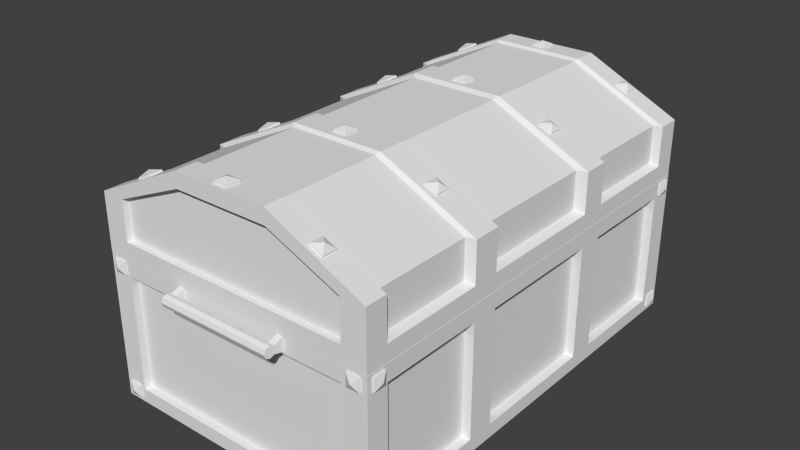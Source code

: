 # Source: treasure_chest_closed.blend  (saved by Blender 2.75.0; exported with 4.5.12 LTS)
import bpy
from mathutils import Matrix  # noqa: F401  (used for matrix-valued properties, if any)

bpy.ops.wm.read_factory_settings(use_empty=True)
scene = bpy.context.scene
scene.name = 'Scene'

# ---- collections
col_collection_1 = bpy.data.collections.new('Collection 1'); scene.collection.children.link(col_collection_1)

# ---- world
world_world = bpy.data.worlds.new('World'); scene.world = world_world
world_world.color = (0.05088, 0.05088, 0.05088)
world_world.use_sun_shadow = False
world_world.sun_shadow_jitter_overblur = 0.0
world_world.cycles.sampling_method = 'MANUAL'
world_world.cycles.sample_map_resolution = 256

# ---- meshes
me_cylinder_002 = bpy.data.meshes.new('Cylinder.002')
me_cylinder_002.from_pydata([(0.3853, -0.005279, -5.96e-08), (-0.4301, -0.005279, 0.0), (0.3853, -0.005279, -0.02814), (-0.4301, -0.005279, -0.02814), (0.3853, 0.02675, -0.0398), (-0.4301, 0.02675, -0.03979), (0.3853, 0.05488, -0.02814), (-0.4301, 0.05488, -0.02814), (0.3853, 0.06654, -5.96e-08), (-0.4301, 0.06654, 0.0), (0.3853, 0.05488, 0.02814), (-0.4301, 0.05488, 0.02814), (0.3853, 0.02675, 0.03979), (-0.4301, 0.02675, 0.03979), (0.3853, -0.005279, 0.02814), (-0.4301, -0.005279, 0.02814), (-0.3858, -0.01599, 0.0), (-0.3858, -0.005279, -0.02814), (-0.3858, 0.02675, -0.03979), (-0.3858, 0.05488, -0.02814), (-0.3858, 0.06654, 0.0), (-0.3858, 0.05488, 0.02814), (-0.3858, 0.02675, 0.03979), (-0.3858, -0.005279, 0.02814), (0.3386, -0.005279, -0.02814), (0.3386, 0.02675, -0.0398), (0.3386, 0.05488, -0.02814), (0.3386, 0.06654, -5.96e-08), (0.3386, 0.05488, 0.02814), (0.3386, 0.02675, 0.03979), (0.3386, -0.005279, 0.02814), (0.3386, -0.01599, -5.96e-08), (0.3853, -0.06954, -5.96e-08), (0.3853, -0.06954, -0.04643), (-0.4301, -0.06954, -0.04643), (-0.4301, -0.06954, 0.0), (0.3386, -0.06954, -0.04643), (0.3386, -0.06954, 0.04643), (0.3853, -0.06954, 0.04643), (-0.4301, -0.06954, 0.04643), (-0.3858, -0.06954, -0.04643), (-0.3858, -0.06954, 0.04643), (-0.3858, -0.06954, 0.0), (0.3386, -0.06954, -5.96e-08)], [], [(17, 3, 5, 18), (18, 5, 7, 19), (19, 7, 9, 20), (20, 9, 11, 21), (21, 11, 13, 22), (3, 1, 15, 13, 11, 9, 7, 5), (22, 13, 15, 23), (0, 2, 4, 6, 8, 10, 12, 14), (29, 22, 23, 30), (30, 23, 16, 31), (28, 21, 22, 29), (27, 20, 21, 28), (26, 19, 20, 27), (25, 18, 19, 26), (24, 17, 18, 25), (31, 16, 17, 24), (1, 3, 34, 35), (2, 24, 25, 4), (4, 25, 26, 6), (6, 26, 27, 8), (8, 27, 28, 10), (10, 28, 29, 12), (12, 29, 30, 14), (30, 31, 43, 37), (35, 34, 40, 42, 41, 39), (43, 36, 33, 32, 38, 37), (16, 23, 41, 42), (15, 1, 35, 39), (31, 24, 36, 43), (24, 2, 33, 36), (23, 15, 39, 41), (14, 30, 37, 38), (2, 0, 32, 33), (3, 17, 40, 34), (17, 16, 42, 40), (0, 14, 38, 32)])
me_cylinder_002.use_remesh_preserve_volume = False
me_cylinder_002.use_remesh_preserve_attributes = False
me_cylinder_002.use_mirror_vertex_groups = False
me_cylinder_002.update()
me_cylinder_001 = bpy.data.meshes.new('Cylinder.001')
me_cylinder_001.from_pydata([(0.3853, -0.005279, -5.96e-08), (-0.4301, -0.005279, 0.0), (0.3853, -0.005279, -0.02814), (-0.4301, -0.005279, -0.02814), (0.3853, 0.02675, -0.0398), (-0.4301, 0.02675, -0.03979), (0.3853, 0.05488, -0.02814), (-0.4301, 0.05488, -0.02814), (0.3853, 0.06654, -5.96e-08), (-0.4301, 0.06654, 0.0), (0.3853, 0.05488, 0.02814), (-0.4301, 0.05488, 0.02814), (0.3853, 0.02675, 0.03979), (-0.4301, 0.02675, 0.03979), (0.3853, -0.005279, 0.02814), (-0.4301, -0.005279, 0.02814), (-0.3858, -0.01599, 0.0), (-0.3858, -0.005279, -0.02814), (-0.3858, 0.02675, -0.03979), (-0.3858, 0.05488, -0.02814), (-0.3858, 0.06654, 0.0), (-0.3858, 0.05488, 0.02814), (-0.3858, 0.02675, 0.03979), (-0.3858, -0.005279, 0.02814), (0.3386, -0.005279, -0.02814), (0.3386, 0.02675, -0.0398), (0.3386, 0.05488, -0.02814), (0.3386, 0.06654, -5.96e-08), (0.3386, 0.05488, 0.02814), (0.3386, 0.02675, 0.03979), (0.3386, -0.005279, 0.02814), (0.3386, -0.01599, -5.96e-08), (0.3853, -0.06954, -5.96e-08), (0.3853, -0.06954, -0.04643), (-0.4301, -0.06954, -0.04643), (-0.4301, -0.06954, 0.0), (0.3386, -0.06954, -0.04643), (0.3386, -0.06954, 0.04643), (0.3853, -0.06954, 0.04643), (-0.4301, -0.06954, 0.04643), (-0.3858, -0.06954, -0.04643), (-0.3858, -0.06954, 0.04643), (-0.3858, -0.06954, 0.0), (0.3386, -0.06954, -5.96e-08)], [], [(17, 3, 5, 18), (18, 5, 7, 19), (19, 7, 9, 20), (20, 9, 11, 21), (21, 11, 13, 22), (3, 1, 15, 13, 11, 9, 7, 5), (22, 13, 15, 23), (0, 2, 4, 6, 8, 10, 12, 14), (29, 22, 23, 30), (30, 23, 16, 31), (28, 21, 22, 29), (27, 20, 21, 28), (26, 19, 20, 27), (25, 18, 19, 26), (24, 17, 18, 25), (31, 16, 17, 24), (1, 3, 34, 35), (2, 24, 25, 4), (4, 25, 26, 6), (6, 26, 27, 8), (8, 27, 28, 10), (10, 28, 29, 12), (12, 29, 30, 14), (30, 31, 43, 37), (35, 34, 40, 42, 41, 39), (43, 36, 33, 32, 38, 37), (16, 23, 41, 42), (15, 1, 35, 39), (31, 24, 36, 43), (24, 2, 33, 36), (23, 15, 39, 41), (14, 30, 37, 38), (2, 0, 32, 33), (3, 17, 40, 34), (17, 16, 42, 40), (0, 14, 38, 32)])
me_cylinder_001.use_remesh_preserve_volume = False
me_cylinder_001.use_remesh_preserve_attributes = False
me_cylinder_001.use_mirror_vertex_groups = False
me_cylinder_001.update()
me_cube_035 = bpy.data.meshes.new('Cube.035')
me_cube_035.from_pydata([(-0.2466, -0.2745, 0.2417), (-0.2466, 0.01336, 0.2417), (-0.2466, 0.01336, 0.2155), (-0.2466, -0.2745, 0.2155), (-0.125, -0.3465, 0.2417), (-0.125, -0.3465, 0.2155), (-0.125, -0.1956, 0.2417), (-0.2023, -0.1758, 0.2417), (-0.2023, -0.08528, 0.2417), (-0.125, -0.05264, 0.2417), (-0.125, 0.08534, 0.2417), (-0.125, 0.08534, 0.2155), (-0.125, -0.05264, 0.2155), (-0.2023, -0.08528, 0.2155), (-0.2023, -0.1758, 0.2155), (-0.125, -0.1956, 0.2155)], [], [(0, 1, 2, 3), (4, 0, 3, 5), (4, 6, 7, 8, 9, 10, 1, 0), (1, 10, 11, 2), (3, 2, 11, 12, 13, 14, 15, 5), (6, 4, 5, 15), (10, 9, 12, 11), (8, 7, 14, 13), (13, 12, 9, 8), (7, 6, 15, 14)])
me_cube_035.use_remesh_preserve_volume = False
me_cube_035.use_remesh_preserve_attributes = False
me_cube_035.use_mirror_vertex_groups = False
me_cube_035.update()
me_cube_033 = bpy.data.meshes.new('Cube.033')
me_cube_033.from_pydata([(-0.02888, -0.05082, -0.009485), (-0.02888, -0.05082, 0.002966), (-0.02888, 0.04127, -0.009485), (-0.02888, 0.04127, 0.002966), (0.06321, -0.05082, -0.009485), (0.06321, -0.05082, 0.002966), (0.06321, 0.04127, -0.009485), (0.06321, 0.04127, 0.002966), (0.01716, -0.004775, 0.02608)], [], [(1, 3, 2, 0), (3, 7, 6, 2), (7, 5, 4, 6), (5, 1, 0, 4), (0, 2, 6, 4), (3, 1, 8), (1, 5, 8), (7, 3, 8), (5, 7, 8)])
me_cube_033.use_remesh_preserve_volume = False
me_cube_033.use_remesh_preserve_attributes = False
me_cube_033.use_mirror_vertex_groups = False
me_cube_033.update()
me_cube_032 = bpy.data.meshes.new('Cube.032')
me_cube_032.from_pydata([(-0.02888, -0.05082, -0.009485), (-0.02888, -0.05082, 0.002966), (-0.02888, 0.04127, -0.009485), (-0.02888, 0.04127, 0.002966), (0.06321, -0.05082, -0.009485), (0.06321, -0.05082, 0.002966), (0.06321, 0.04127, -0.009485), (0.06321, 0.04127, 0.002966), (0.01716, -0.004775, 0.02608)], [], [(1, 3, 2, 0), (3, 7, 6, 2), (7, 5, 4, 6), (5, 1, 0, 4), (0, 2, 6, 4), (3, 1, 8), (1, 5, 8), (7, 3, 8), (5, 7, 8)])
me_cube_032.use_remesh_preserve_volume = False
me_cube_032.use_remesh_preserve_attributes = False
me_cube_032.use_mirror_vertex_groups = False
me_cube_032.update()
me_cube_031 = bpy.data.meshes.new('Cube.031')
me_cube_031.from_pydata([(-0.02888, -0.05082, -0.009485), (-0.02888, -0.05082, 0.002966), (-0.02888, 0.04127, -0.009485), (-0.02888, 0.04127, 0.002966), (0.06321, -0.05082, -0.009485), (0.06321, -0.05082, 0.002966), (0.06321, 0.04127, -0.009485), (0.06321, 0.04127, 0.002966), (0.01716, -0.004775, 0.02608)], [], [(1, 3, 2, 0), (3, 7, 6, 2), (7, 5, 4, 6), (5, 1, 0, 4), (0, 2, 6, 4), (3, 1, 8), (1, 5, 8), (7, 3, 8), (5, 7, 8)])
me_cube_031.use_remesh_preserve_volume = False
me_cube_031.use_remesh_preserve_attributes = False
me_cube_031.use_mirror_vertex_groups = False
me_cube_031.update()
me_cube_030 = bpy.data.meshes.new('Cube.030')
me_cube_030.from_pydata([(-0.02888, -0.05082, -0.009485), (-0.02888, -0.05082, 0.002966), (-0.02888, 0.04127, -0.009485), (-0.02888, 0.04127, 0.002966), (0.06321, -0.05082, -0.009485), (0.06321, -0.05082, 0.002966), (0.06321, 0.04127, -0.009485), (0.06321, 0.04127, 0.002966), (0.01716, -0.004775, 0.02608)], [], [(1, 3, 2, 0), (3, 7, 6, 2), (7, 5, 4, 6), (5, 1, 0, 4), (0, 2, 6, 4), (3, 1, 8), (1, 5, 8), (7, 3, 8), (5, 7, 8)])
me_cube_030.use_remesh_preserve_volume = False
me_cube_030.use_remesh_preserve_attributes = False
me_cube_030.use_mirror_vertex_groups = False
me_cube_030.update()
me_cube_029 = bpy.data.meshes.new('Cube.029')
me_cube_029.from_pydata([(-0.02888, -0.05082, -0.009485), (-0.02888, -0.05082, 0.002966), (-0.02888, 0.04127, -0.009485), (-0.02888, 0.04127, 0.002966), (0.06321, -0.05082, -0.009485), (0.06321, -0.05082, 0.002966), (0.06321, 0.04127, -0.009485), (0.06321, 0.04127, 0.002966), (0.01716, -0.004775, 0.02608)], [], [(1, 3, 2, 0), (3, 7, 6, 2), (7, 5, 4, 6), (5, 1, 0, 4), (0, 2, 6, 4), (3, 1, 8), (1, 5, 8), (7, 3, 8), (5, 7, 8)])
me_cube_029.use_remesh_preserve_volume = False
me_cube_029.use_remesh_preserve_attributes = False
me_cube_029.use_mirror_vertex_groups = False
me_cube_029.update()
me_cube_028 = bpy.data.meshes.new('Cube.028')
me_cube_028.from_pydata([(-0.02888, -0.05082, -0.009485), (-0.02888, -0.05082, 0.002966), (-0.02888, 0.04127, -0.009485), (-0.02888, 0.04127, 0.002966), (0.06321, -0.05082, -0.009485), (0.06321, -0.05082, 0.002966), (0.06321, 0.04127, -0.009485), (0.06321, 0.04127, 0.002966), (0.01716, -0.004775, 0.02608)], [], [(1, 3, 2, 0), (3, 7, 6, 2), (7, 5, 4, 6), (5, 1, 0, 4), (0, 2, 6, 4), (3, 1, 8), (1, 5, 8), (7, 3, 8), (5, 7, 8)])
me_cube_028.use_remesh_preserve_volume = False
me_cube_028.use_remesh_preserve_attributes = False
me_cube_028.use_mirror_vertex_groups = False
me_cube_028.update()
me_cube_027 = bpy.data.meshes.new('Cube.027')
me_cube_027.from_pydata([(-0.02888, -0.05082, -0.009485), (-0.02888, -0.05082, 0.002966), (-0.02888, 0.04127, -0.009485), (-0.02888, 0.04127, 0.002966), (0.06321, -0.05082, -0.009485), (0.06321, -0.05082, 0.002966), (0.06321, 0.04127, -0.009485), (0.06321, 0.04127, 0.002966), (0.01716, -0.004775, 0.02608)], [], [(1, 3, 2, 0), (3, 7, 6, 2), (7, 5, 4, 6), (5, 1, 0, 4), (0, 2, 6, 4), (3, 1, 8), (1, 5, 8), (7, 3, 8), (5, 7, 8)])
me_cube_027.use_remesh_preserve_volume = False
me_cube_027.use_remesh_preserve_attributes = False
me_cube_027.use_mirror_vertex_groups = False
me_cube_027.update()
me_cube_026 = bpy.data.meshes.new('Cube.026')
me_cube_026.from_pydata([(-0.02888, -0.05082, -0.009485), (-0.02888, -0.05082, 0.002966), (-0.02888, 0.04127, -0.009485), (-0.02888, 0.04127, 0.002966), (0.06321, -0.05082, -0.009485), (0.06321, -0.05082, 0.002966), (0.06321, 0.04127, -0.009485), (0.06321, 0.04127, 0.002966), (0.01716, -0.004775, 0.02608)], [], [(1, 3, 2, 0), (3, 7, 6, 2), (7, 5, 4, 6), (5, 1, 0, 4), (0, 2, 6, 4), (3, 1, 8), (1, 5, 8), (7, 3, 8), (5, 7, 8)])
me_cube_026.use_remesh_preserve_volume = False
me_cube_026.use_remesh_preserve_attributes = False
me_cube_026.use_mirror_vertex_groups = False
me_cube_026.update()
me_cube_023 = bpy.data.meshes.new('Cube.023')
me_cube_023.from_pydata([(-0.04931, -0.04931, -0.01016), (-0.04931, -0.04931, 0.003176), (-0.04931, 0.04931, -0.01016), (-0.04931, 0.04931, 0.003176), (0.04931, -0.04931, -0.01016), (0.04931, -0.04931, 0.003176), (0.04931, 0.04931, -0.01016), (0.04931, 0.04931, 0.003176), (0.0, 3.725e-09, 0.02793)], [], [(1, 3, 2, 0), (3, 7, 6, 2), (7, 5, 4, 6), (5, 1, 0, 4), (0, 2, 6, 4), (3, 1, 8), (1, 5, 8), (7, 3, 8), (5, 7, 8)])
me_cube_023.use_remesh_preserve_volume = False
me_cube_023.use_remesh_preserve_attributes = False
me_cube_023.use_mirror_vertex_groups = False
me_cube_023.update()
me_cube_017 = bpy.data.meshes.new('Cube.017')
me_cube_017.from_pydata([(-0.04931, -0.04931, -0.01016), (-0.04931, -0.04931, 0.003176), (-0.04931, 0.04931, -0.01016), (-0.04931, 0.04931, 0.003176), (0.04931, -0.04931, -0.01016), (0.04931, -0.04931, 0.003176), (0.04931, 0.04931, -0.01016), (0.04931, 0.04931, 0.003176), (0.0, 3.725e-09, 0.02793)], [], [(1, 3, 2, 0), (3, 7, 6, 2), (7, 5, 4, 6), (5, 1, 0, 4), (0, 2, 6, 4), (3, 1, 8), (1, 5, 8), (7, 3, 8), (5, 7, 8)])
me_cube_017.use_remesh_preserve_volume = False
me_cube_017.use_remesh_preserve_attributes = False
me_cube_017.use_mirror_vertex_groups = False
me_cube_017.update()
me_cube_012 = bpy.data.meshes.new('Cube.012')
me_cube_012.from_pydata([(-0.04931, -0.04931, -0.01016), (-0.04931, -0.04931, 0.003176), (-0.04931, 0.04931, -0.01016), (-0.04931, 0.04931, 0.003176), (0.04931, -0.04931, -0.01016), (0.04931, -0.04931, 0.003176), (0.04931, 0.04931, -0.01016), (0.04931, 0.04931, 0.003176), (0.0, 3.725e-09, 0.02793)], [], [(1, 3, 2, 0), (3, 7, 6, 2), (7, 5, 4, 6), (5, 1, 0, 4), (0, 2, 6, 4), (3, 1, 8), (1, 5, 8), (7, 3, 8), (5, 7, 8)])
me_cube_012.use_remesh_preserve_volume = False
me_cube_012.use_remesh_preserve_attributes = False
me_cube_012.use_mirror_vertex_groups = False
me_cube_012.update()
me_cube_010 = bpy.data.meshes.new('Cube.010')
me_cube_010.from_pydata([(-0.04931, -0.04931, -0.01016), (-0.04931, -0.04931, 0.003176), (-0.04931, 0.04931, -0.01016), (-0.04931, 0.04931, 0.003176), (0.04931, -0.04931, -0.01016), (0.04931, -0.04931, 0.003176), (0.04931, 0.04931, -0.01016), (0.04931, 0.04931, 0.003176), (0.0, 3.725e-09, 0.02793)], [], [(1, 3, 2, 0), (3, 7, 6, 2), (7, 5, 4, 6), (5, 1, 0, 4), (0, 2, 6, 4), (3, 1, 8), (1, 5, 8), (7, 3, 8), (5, 7, 8)])
me_cube_010.use_remesh_preserve_volume = False
me_cube_010.use_remesh_preserve_attributes = False
me_cube_010.use_mirror_vertex_groups = False
me_cube_010.update()
me_cube_009 = bpy.data.meshes.new('Cube.009')
me_cube_009.from_pydata([(-0.04931, -0.04931, -0.01016), (-0.04931, -0.04931, 0.003176), (-0.04931, 0.04931, -0.01016), (-0.04931, 0.04931, 0.003176), (0.04931, -0.04931, -0.01016), (0.04931, -0.04931, 0.003176), (0.04931, 0.04931, -0.01016), (0.04931, 0.04931, 0.003176), (0.0, 3.725e-09, 0.02793)], [], [(1, 3, 2, 0), (3, 7, 6, 2), (7, 5, 4, 6), (5, 1, 0, 4), (0, 2, 6, 4), (3, 1, 8), (1, 5, 8), (7, 3, 8), (5, 7, 8)])
me_cube_009.use_remesh_preserve_volume = False
me_cube_009.use_remesh_preserve_attributes = False
me_cube_009.use_mirror_vertex_groups = False
me_cube_009.update()
me_cube_008 = bpy.data.meshes.new('Cube.008')
me_cube_008.from_pydata([(-0.04931, -0.04931, -0.01016), (-0.04931, -0.04931, 0.003176), (-0.04931, 0.04931, -0.01016), (-0.04931, 0.04931, 0.003176), (0.04931, -0.04931, -0.01016), (0.04931, -0.04931, 0.003176), (0.04931, 0.04931, -0.01016), (0.04931, 0.04931, 0.003176), (0.0, 3.725e-09, 0.02793)], [], [(1, 3, 2, 0), (3, 7, 6, 2), (7, 5, 4, 6), (5, 1, 0, 4), (0, 2, 6, 4), (3, 1, 8), (1, 5, 8), (7, 3, 8), (5, 7, 8)])
me_cube_008.use_remesh_preserve_volume = False
me_cube_008.use_remesh_preserve_attributes = False
me_cube_008.use_mirror_vertex_groups = False
me_cube_008.update()
me_cube_007 = bpy.data.meshes.new('Cube.007')
me_cube_007.from_pydata([(-0.04931, -0.04931, -0.01016), (-0.04931, -0.04931, 0.003176), (-0.04931, 0.04931, -0.01016), (-0.04931, 0.04931, 0.003176), (0.04931, -0.04931, -0.01016), (0.04931, -0.04931, 0.003176), (0.04931, 0.04931, -0.01016), (0.04931, 0.04931, 0.003176), (0.0, 3.725e-09, 0.02793)], [], [(1, 3, 2, 0), (3, 7, 6, 2), (7, 5, 4, 6), (5, 1, 0, 4), (0, 2, 6, 4), (3, 1, 8), (1, 5, 8), (7, 3, 8), (5, 7, 8)])
me_cube_007.use_remesh_preserve_volume = False
me_cube_007.use_remesh_preserve_attributes = False
me_cube_007.use_mirror_vertex_groups = False
me_cube_007.update()
me_cube_003 = bpy.data.meshes.new('Cube.003')
me_cube_003.from_pydata([(-0.04931, -0.04931, -0.01016), (-0.04931, -0.04931, 0.003176), (-0.04931, 0.04931, -0.01016), (-0.04931, 0.04931, 0.003176), (0.04931, -0.04931, -0.01016), (0.04931, -0.04931, 0.003176), (0.04931, 0.04931, -0.01016), (0.04931, 0.04931, 0.003176), (0.0, 3.725e-09, 0.02793)], [], [(1, 3, 2, 0), (3, 7, 6, 2), (7, 5, 4, 6), (5, 1, 0, 4), (0, 2, 6, 4), (3, 1, 8), (1, 5, 8), (7, 3, 8), (5, 7, 8)])
me_cube_003.use_remesh_preserve_volume = False
me_cube_003.use_remesh_preserve_attributes = False
me_cube_003.use_mirror_vertex_groups = False
me_cube_003.update()
me_cube_024 = bpy.data.meshes.new('Cube.024')
me_cube_024.from_pydata([(-0.9988, -1.541, -0.3269), (-0.9988, -1.541, 0.06696), (-0.9988, 1.55, -0.3269), (-0.9988, 1.55, 0.06696), (1.001, -1.541, -0.3269), (1.001, -1.541, 0.06696), (1.001, 1.55, -0.3269), (1.001, 1.55, 0.06696), (-0.3321, 1.55, 0.3867), (0.3346, 1.55, 0.3867), (0.3346, 1.55, -0.3269), (-0.3321, 1.55, -0.3269), (0.3346, -1.541, 0.3867), (-0.3321, -1.541, 0.3867), (-0.3321, -1.541, -0.3269), (0.3346, -1.541, -0.3269), (-0.9988, -1.387, 0.06696), (-0.9988, 1.386, 0.06696), (-0.9988, 1.386, -0.3269), (-0.9988, -1.387, -0.3269), (1.001, 1.386, 0.06696), (1.001, -1.387, 0.06696), (1.001, -1.387, -0.3269), (1.001, 1.386, -0.3269), (0.3346, 1.386, 0.3867), (0.3346, -1.387, 0.3867), (-0.3321, 1.386, 0.3867), (-0.3321, -1.387, 0.3867), (-0.3321, 1.386, -0.3269), (-0.3321, -1.387, -0.3269), (0.3346, 1.386, -0.3269), (0.3346, -1.387, -0.3269), (-0.8375, 1.55, -0.3269), (-0.8375, -1.541, 0.1443), (-0.8375, 1.55, 0.1443), (-0.8375, -1.541, -0.3269), (-0.8375, -1.387, -0.3269), (-0.8375, 1.386, -0.3269), (-0.8375, -1.387, 0.1443), (-0.8375, 1.386, 0.1443), (0.8319, 1.55, 0.1482), (0.8319, -1.541, -0.3269), (0.8319, 1.55, -0.3269), (0.8319, -1.541, 0.1482), (0.8319, -1.387, 0.1482), (0.8319, 1.386, 0.1482), (0.8319, -1.387, -0.3269), (0.8319, 1.386, -0.3269), (-0.3321, 1.386, 0.2632), (-0.3321, -1.387, 0.2632), (0.3346, 1.386, 0.2632), (0.3346, -1.387, 0.2632), (-0.8375, -1.387, 0.03624), (-0.8375, 1.386, 0.03624), (0.8319, -1.387, 0.03624), (0.8319, 1.386, 0.03624), (-0.9988, -0.4625, 0.06696), (-0.9988, 0.4617, 0.06696), (-0.9988, 0.4617, -0.3269), (-0.9988, -0.4625, -0.3269), (1.001, 0.4617, 0.06696), (1.001, -0.4625, 0.06696), (1.001, -0.4625, -0.3269), (1.001, 0.4617, -0.3269), (0.3346, 0.4617, 0.3867), (0.3346, -0.4625, 0.3867), (-0.3321, 0.4617, 0.3867), (-0.3321, -0.4625, 0.3867), (-0.8375, 0.4617, 0.1443), (-0.8375, -0.4625, 0.1443), (-0.8375, 0.4617, -0.3269), (-0.8375, -0.4625, -0.3269), (0.8319, 0.4617, -0.3269), (0.8319, -0.4625, -0.3269), (0.8319, 0.4617, 0.1482), (0.8319, -0.4625, 0.1482), (-0.3321, 0.4617, 0.2632), (-0.3321, -0.4625, 0.2632), (0.3346, 0.4617, 0.2632), (0.3346, -0.4625, 0.2632), (-0.8375, 0.4617, 0.03624), (-0.8375, -0.4625, 0.03624), (0.8319, 0.4617, 0.03624), (0.8319, -0.4625, 0.03624), (-0.9988, 0.6482, 0.06696), (1.001, 0.6482, -0.3269), (-0.9988, 0.6482, -0.3269), (1.001, 0.6482, 0.06696), (0.3346, 0.6482, 0.3867), (-0.3321, 0.6482, 0.3867), (-0.8375, 0.6482, 0.1443), (-0.8375, 0.6482, -0.3269), (0.8319, 0.6482, -0.3269), (0.8319, 0.6482, 0.1482), (-0.3321, 0.6482, 0.2632), (0.3346, 0.6482, 0.2632), (-0.8375, 0.6482, 0.03624), (0.8319, 0.6482, 0.03624), (-0.9988, -0.6553, -0.3269), (1.001, -0.6553, 0.06696), (0.3346, -0.6553, 0.3867), (-0.3321, -0.6553, 0.3867), (-0.8375, -0.6553, 0.1443), (-0.8375, -0.6553, -0.3269), (0.8319, -0.6553, -0.3269), (0.8319, -0.6553, 0.1482), (-0.3321, -0.6553, 0.2632), (0.3346, -0.6553, 0.2632), (-0.8375, -0.6553, 0.03624), (0.8319, -0.6553, 0.03624), (-0.9988, -0.6553, 0.06696), (1.001, -0.6553, -0.3269), (-0.9988, -1.541, -0.214), (-0.9988, 1.55, -0.2161), (1.001, 1.55, -0.2161), (1.001, -1.541, -0.214), (0.3346, -1.541, -0.214), (-0.3321, -1.541, -0.214), (-0.3321, 1.55, -0.2161), (0.3346, 1.55, -0.2161), (1.001, 1.386, -0.2162), (1.001, -1.387, -0.2162), (-0.9988, -1.387, -0.2162), (-0.9988, 1.386, -0.2162), (-0.8375, 1.55, -0.2161), (-0.8375, -1.541, -0.214), (0.8319, -1.541, -0.214), (0.8319, 1.55, -0.2161), (-0.9988, -0.4625, -0.2162), (-0.9988, 0.4617, -0.2162), (1.001, 0.4617, -0.2162), (1.001, -0.4625, -0.2162), (1.001, 0.6482, -0.2162), (-0.9988, 0.6482, -0.2162), (-0.9988, -0.6553, -0.2162), (1.001, -0.6553, -0.2162), (0.939, -0.678, 0.06876), (0.939, -1.364, 0.06876), (0.3138, -0.678, 0.3686), (0.3138, -1.364, 0.3686), (-0.3114, -0.678, 0.3686), (-0.3114, -1.364, 0.3686), (0.7802, -1.364, 0.1449), (-0.7854, -1.364, 0.1413), (-0.9367, -1.364, 0.06876), (-0.7854, -0.678, 0.1413), (0.7802, -0.678, 0.1449), (-0.9367, -0.678, 0.06876), (0.939, -1.364, -0.1968), (-0.9367, -1.364, -0.1968), (-0.9367, -0.678, -0.1968), (0.939, -0.678, -0.1968), (-0.9321, -0.4317, 0.06889), (-0.9321, 0.4308, 0.06889), (0.9344, 0.4308, 0.06889), (0.9344, -0.4317, 0.06889), (0.3123, 0.4308, 0.3672), (0.3123, -0.4317, 0.3672), (-0.3099, 0.4308, 0.3672), (-0.3099, -0.4317, 0.3672), (-0.7816, 0.4308, 0.1411), (-0.7816, -0.4317, 0.1411), (0.7764, 0.4308, 0.1447), (0.7764, -0.4317, 0.1447), (-0.9321, -0.4317, -0.1954), (-0.9321, 0.4308, -0.1954), (0.9344, 0.4308, -0.1954), (0.9344, -0.4317, -0.1954), (-0.9409, 0.6695, 0.06864), (-0.9409, 1.364, 0.06864), (0.3152, 1.364, 0.3698), (-0.3128, 1.364, 0.3698), (0.7837, 1.364, 0.1452), (-0.789, 1.364, 0.1415), (0.9433, 1.364, 0.06864), (0.9433, 0.6695, 0.06864), (0.3152, 0.6695, 0.3698), (-0.3128, 0.6695, 0.3698), (-0.789, 0.6695, 0.1415), (0.7837, 0.6695, 0.1452), (0.9433, 1.364, -0.1981), (-0.9409, 1.364, -0.1981), (0.9433, 0.6695, -0.1981), (-0.9409, 0.6695, -0.1981), (-0.9988, -1.541, -0.01981), (-0.9988, 1.55, -0.02046), (1.001, 1.55, -0.02046), (1.001, -1.541, -0.01981), (0.3346, -1.541, 0.2793), (-0.3321, -1.541, 0.2793), (-0.3321, 1.55, 0.2718), (0.3346, 1.55, 0.2718), (1.001, 1.386, -0.02048), (1.001, -1.387, -0.02048), (-0.9988, -1.387, -0.02048), (-0.9988, 1.386, -0.02048), (-0.8375, 1.55, 0.05073), (-0.8375, -1.541, 0.06156), (0.8319, -1.541, 0.06425), (0.8319, 1.55, 0.05342), (-0.9988, -0.4625, -0.02048), (-0.9988, 0.4617, -0.02048), (1.001, 0.4617, -0.02048), (1.001, -0.4625, -0.02048), (1.001, 0.6482, -0.02048), (-0.9988, 0.6482, -0.02048), (-0.9988, -0.6553, -0.02048), (1.001, -0.6553, -0.02048), (0.939, -1.364, -0.01325), (-0.9367, -1.364, -0.01325), (-0.9367, -0.678, -0.01325), (0.939, -0.678, -0.01325), (-0.9321, -0.4317, -0.01271), (-0.9321, 0.4308, -0.01271), (0.9344, 0.4308, -0.01271), (0.9344, -0.4317, -0.01271), (0.9433, 1.364, -0.01374), (-0.9409, 1.364, -0.01374), (0.9433, 0.6695, -0.01374), (-0.9409, 0.6695, -0.01374), (0.3346, -1.498, 0.2793), (0.3346, -1.498, -0.214), (-0.3321, -1.498, 0.2793), (-0.3321, -1.498, -0.214), (-0.8375, -1.498, 0.06156), (-0.8375, -1.498, -0.214), (0.8319, -1.498, 0.06425), (0.8319, -1.498, -0.214), (-0.3321, 1.502, 0.2718), (-0.3321, 1.502, -0.2161), (0.3346, 1.502, 0.2718), (0.3346, 1.502, -0.2161), (-0.8375, 1.502, 0.05073), (-0.8375, 1.502, -0.2161), (0.8319, 1.502, 0.05342), (0.8319, 1.502, -0.2161)], [], [(123, 113, 2, 18), (127, 114, 6, 42), (121, 115, 4, 22), (125, 112, 0, 35), (47, 42, 6, 23), (39, 34, 3, 17), (45, 40, 9, 24), (24, 9, 8, 26), (37, 32, 11, 28), (28, 11, 10, 30), (126, 116, 15, 41), (116, 117, 14, 15), (124, 118, 11, 32), (118, 119, 10, 11), (14, 29, 31, 15), (37, 28, 48, 53), (35, 36, 29, 14), (46, 31, 51, 54), (12, 25, 27, 13), (132, 120, 180, 182), (43, 44, 25, 12), (39, 17, 169, 173), (33, 38, 16, 1), (195, 123, 181, 217), (41, 46, 22, 4), (92, 47, 23, 85), (114, 120, 23, 6), (135, 121, 22, 111), (112, 122, 19, 0), (133, 123, 18, 86), (90, 89, 177, 178), (13, 27, 38, 33), (86, 18, 37, 91), (0, 19, 36, 35), (113, 124, 32, 2), (18, 2, 32, 37), (26, 8, 34, 39), (117, 125, 35, 14), (104, 46, 54, 109), (15, 31, 46, 41), (26, 39, 173, 171), (5, 21, 44, 43), (115, 126, 41, 4), (20, 7, 40, 45), (30, 10, 42, 47), (119, 127, 42, 10), (94, 48, 50, 95), (96, 53, 48, 94), (95, 50, 55, 97), (28, 30, 50, 48), (30, 47, 55, 50), (91, 37, 53, 96), (29, 36, 52, 49), (31, 29, 49, 51), (103, 71, 81, 108), (71, 70, 80, 81), (107, 79, 83, 109), (79, 78, 82, 83), (108, 81, 77, 106), (81, 80, 76, 77), (106, 77, 79, 107), (77, 76, 78, 79), (99, 61, 75, 105), (56, 69, 161, 152), (92, 72, 82, 97), (72, 73, 83, 82), (98, 59, 71, 103), (59, 58, 70, 71), (101, 67, 69, 102), (69, 67, 159, 161), (134, 128, 59, 98), (128, 129, 58, 59), (132, 130, 63, 85), (130, 131, 62, 63), (104, 73, 62, 111), (73, 72, 63, 62), (102, 69, 56, 110), (203, 131, 167, 215), (105, 75, 65, 100), (202, 60, 154, 214), (100, 65, 67, 101), (64, 66, 158, 156), (120, 132, 85, 23), (47, 92, 97, 55), (70, 91, 96, 80), (78, 95, 97, 82), (80, 96, 94, 76), (76, 94, 95, 78), (60, 87, 93, 74), (58, 86, 91, 70), (66, 89, 90, 68), (129, 133, 86, 58), (72, 92, 85, 63), (68, 90, 84, 57), (74, 93, 88, 64), (64, 88, 89, 66), (101, 102, 145, 140), (102, 110, 147, 145), (16, 38, 143, 144), (46, 104, 111, 22), (122, 134, 98, 19), (134, 122, 149, 150), (19, 98, 103, 36), (194, 16, 144, 209), (49, 106, 107, 51), (52, 108, 106, 49), (51, 107, 109, 54), (36, 103, 108, 52), (73, 104, 109, 83), (131, 135, 111, 62), (203, 207, 135, 131), (105, 100, 138, 146), (201, 205, 133, 129), (20, 45, 172, 174), (201, 129, 165, 213), (204, 202, 130, 132), (67, 65, 157, 159), (206, 200, 128, 134), (119, 118, 229, 231), (187, 198, 126, 115), (188, 189, 222, 220), (185, 196, 124, 113), (45, 24, 170, 172), (184, 194, 122, 112), (38, 27, 141, 143), (186, 192, 120, 114), (190, 191, 230, 228), (199, 127, 235, 234), (197, 125, 225, 224), (189, 197, 224, 222), (197, 184, 112, 125), (193, 187, 115, 121), (199, 186, 114, 127), (195, 185, 113, 123), (139, 138, 140, 141), (142, 146, 138, 139), (143, 145, 147, 144), (141, 140, 145, 143), (137, 136, 146, 142), (209, 210, 150, 149), (211, 208, 148, 151), (27, 25, 139, 141), (206, 134, 150, 210), (207, 99, 136, 211), (99, 105, 146, 136), (121, 135, 151, 148), (25, 44, 142, 139), (100, 101, 140, 138), (44, 21, 137, 142), (193, 121, 148, 208), (155, 154, 162, 163), (159, 158, 160, 161), (161, 160, 153, 152), (163, 162, 156, 157), (157, 156, 158, 159), (214, 215, 167, 166), (212, 213, 165, 164), (131, 130, 166, 167), (66, 68, 160, 158), (75, 61, 155, 163), (68, 57, 153, 160), (60, 74, 162, 154), (65, 75, 163, 157), (129, 128, 164, 165), (74, 64, 156, 162), (200, 56, 152, 212), (176, 170, 171, 177), (179, 172, 170, 176), (178, 173, 169, 168), (177, 171, 173, 178), (175, 174, 172, 179), (216, 218, 182, 180), (219, 217, 181, 183), (204, 132, 182, 218), (205, 84, 168, 219), (123, 133, 183, 181), (84, 90, 178, 168), (24, 26, 171, 170), (88, 93, 179, 176), (192, 20, 174, 216), (89, 88, 176, 177), (93, 87, 175, 179), (120, 192, 216, 180), (133, 205, 219, 183), (87, 204, 218, 175), (168, 169, 217, 219), (174, 175, 218, 216), (128, 200, 212, 164), (152, 153, 213, 212), (154, 155, 215, 214), (21, 193, 208, 137), (135, 207, 211, 151), (110, 206, 210, 147), (136, 137, 208, 211), (144, 147, 210, 209), (17, 3, 185, 195), (40, 7, 186, 199), (21, 5, 187, 193), (33, 1, 184, 197), (43, 12, 188, 198), (12, 13, 189, 188), (34, 8, 190, 196), (8, 9, 191, 190), (7, 20, 192, 186), (1, 16, 194, 184), (3, 34, 196, 185), (13, 33, 197, 189), (5, 43, 198, 187), (9, 40, 199, 191), (110, 56, 200, 206), (87, 60, 202, 204), (57, 201, 213, 153), (57, 84, 205, 201), (61, 99, 207, 203), (122, 194, 209, 149), (130, 202, 214, 166), (61, 203, 215, 155), (17, 195, 217, 169), (222, 224, 225, 223), (220, 222, 223, 221), (226, 220, 221, 227), (117, 116, 221, 223), (126, 198, 226, 227), (125, 117, 223, 225), (198, 188, 220, 226), (116, 126, 227, 221), (230, 234, 235, 231), (228, 230, 231, 229), (232, 228, 229, 233), (196, 190, 228, 232), (124, 196, 232, 233), (127, 119, 231, 235), (191, 199, 234, 230), (118, 124, 233, 229)])
me_cube_024.use_remesh_preserve_volume = False
me_cube_024.use_remesh_preserve_attributes = False
me_cube_024.use_mirror_vertex_groups = False
me_cube_024.update()
me_cube_022 = bpy.data.meshes.new('Cube.022')
me_cube_022.from_pydata([(-0.02888, -0.05082, -0.009485), (-0.02888, -0.05082, 0.002966), (-0.02888, 0.04127, -0.009485), (-0.02888, 0.04127, 0.002966), (0.06321, -0.05082, -0.009485), (0.06321, -0.05082, 0.002966), (0.06321, 0.04127, -0.009485), (0.06321, 0.04127, 0.002966), (0.01716, -0.004775, 0.02608)], [], [(1, 3, 2, 0), (3, 7, 6, 2), (7, 5, 4, 6), (5, 1, 0, 4), (0, 2, 6, 4), (3, 1, 8), (1, 5, 8), (7, 3, 8), (5, 7, 8)])
me_cube_022.use_remesh_preserve_volume = False
me_cube_022.use_remesh_preserve_attributes = False
me_cube_022.use_mirror_vertex_groups = False
me_cube_022.update()
me_cube_021 = bpy.data.meshes.new('Cube.021')
me_cube_021.from_pydata([(-0.02888, -0.05082, -0.009485), (-0.02888, -0.05082, 0.002966), (-0.02888, 0.04127, -0.009485), (-0.02888, 0.04127, 0.002966), (0.06321, -0.05082, -0.009485), (0.06321, -0.05082, 0.002966), (0.06321, 0.04127, -0.009485), (0.06321, 0.04127, 0.002966), (0.01716, -0.004775, 0.02608)], [], [(1, 3, 2, 0), (3, 7, 6, 2), (7, 5, 4, 6), (5, 1, 0, 4), (0, 2, 6, 4), (3, 1, 8), (1, 5, 8), (7, 3, 8), (5, 7, 8)])
me_cube_021.use_remesh_preserve_volume = False
me_cube_021.use_remesh_preserve_attributes = False
me_cube_021.use_mirror_vertex_groups = False
me_cube_021.update()
me_cube_020 = bpy.data.meshes.new('Cube.020')
me_cube_020.from_pydata([(-0.02888, -0.05082, -0.009485), (-0.02888, -0.05082, 0.002966), (-0.02888, 0.04127, -0.009485), (-0.02888, 0.04127, 0.002966), (0.06321, -0.05082, -0.009485), (0.06321, -0.05082, 0.002966), (0.06321, 0.04127, -0.009485), (0.06321, 0.04127, 0.002966), (0.01716, -0.004775, 0.02608)], [], [(1, 3, 2, 0), (3, 7, 6, 2), (7, 5, 4, 6), (5, 1, 0, 4), (0, 2, 6, 4), (3, 1, 8), (1, 5, 8), (7, 3, 8), (5, 7, 8)])
me_cube_020.use_remesh_preserve_volume = False
me_cube_020.use_remesh_preserve_attributes = False
me_cube_020.use_mirror_vertex_groups = False
me_cube_020.update()
me_cube_019 = bpy.data.meshes.new('Cube.019')
me_cube_019.from_pydata([(-0.02888, -0.05082, -0.009485), (-0.02888, -0.05082, 0.002966), (-0.02888, 0.04127, -0.009485), (-0.02888, 0.04127, 0.002966), (0.06321, -0.05082, -0.009485), (0.06321, -0.05082, 0.002966), (0.06321, 0.04127, -0.009485), (0.06321, 0.04127, 0.002966), (0.01716, -0.004775, 0.02608)], [], [(1, 3, 2, 0), (3, 7, 6, 2), (7, 5, 4, 6), (5, 1, 0, 4), (0, 2, 6, 4), (3, 1, 8), (1, 5, 8), (7, 3, 8), (5, 7, 8)])
me_cube_019.use_remesh_preserve_volume = False
me_cube_019.use_remesh_preserve_attributes = False
me_cube_019.use_mirror_vertex_groups = False
me_cube_019.update()
me_cube_018 = bpy.data.meshes.new('Cube.018')
me_cube_018.from_pydata([(-0.02888, -0.05082, -0.009485), (-0.02888, -0.05082, 0.002966), (-0.02888, 0.04127, -0.009485), (-0.02888, 0.04127, 0.002966), (0.06321, -0.05082, -0.009485), (0.06321, -0.05082, 0.002966), (0.06321, 0.04127, -0.009485), (0.06321, 0.04127, 0.002966), (0.01716, -0.004775, 0.02608)], [], [(1, 3, 2, 0), (3, 7, 6, 2), (7, 5, 4, 6), (5, 1, 0, 4), (0, 2, 6, 4), (3, 1, 8), (1, 5, 8), (7, 3, 8), (5, 7, 8)])
me_cube_018.use_remesh_preserve_volume = False
me_cube_018.use_remesh_preserve_attributes = False
me_cube_018.use_mirror_vertex_groups = False
me_cube_018.update()
me_cube_016 = bpy.data.meshes.new('Cube.016')
me_cube_016.from_pydata([(-0.02888, -0.05082, -0.009485), (-0.02888, -0.05082, 0.002966), (-0.02888, 0.04127, -0.009485), (-0.02888, 0.04127, 0.002966), (0.06321, -0.05082, -0.009485), (0.06321, -0.05082, 0.002966), (0.06321, 0.04127, -0.009485), (0.06321, 0.04127, 0.002966), (0.01716, -0.004775, 0.02608)], [], [(1, 3, 2, 0), (3, 7, 6, 2), (7, 5, 4, 6), (5, 1, 0, 4), (0, 2, 6, 4), (3, 1, 8), (1, 5, 8), (7, 3, 8), (5, 7, 8)])
me_cube_016.use_remesh_preserve_volume = False
me_cube_016.use_remesh_preserve_attributes = False
me_cube_016.use_mirror_vertex_groups = False
me_cube_016.update()
me_cube_015 = bpy.data.meshes.new('Cube.015')
me_cube_015.from_pydata([(-0.02888, -0.05082, -0.009485), (-0.02888, -0.05082, 0.002966), (-0.02888, 0.04127, -0.009485), (-0.02888, 0.04127, 0.002966), (0.06321, -0.05082, -0.009485), (0.06321, -0.05082, 0.002966), (0.06321, 0.04127, -0.009485), (0.06321, 0.04127, 0.002966), (0.01716, -0.004775, 0.02608)], [], [(1, 3, 2, 0), (3, 7, 6, 2), (7, 5, 4, 6), (5, 1, 0, 4), (0, 2, 6, 4), (3, 1, 8), (1, 5, 8), (7, 3, 8), (5, 7, 8)])
me_cube_015.use_remesh_preserve_volume = False
me_cube_015.use_remesh_preserve_attributes = False
me_cube_015.use_mirror_vertex_groups = False
me_cube_015.update()
me_cube_014 = bpy.data.meshes.new('Cube.014')
me_cube_014.from_pydata([(-0.02888, -0.05082, -0.009485), (-0.02888, -0.05082, 0.002966), (-0.02888, 0.04127, -0.009485), (-0.02888, 0.04127, 0.002966), (0.06321, -0.05082, -0.009485), (0.06321, -0.05082, 0.002966), (0.06321, 0.04127, -0.009485), (0.06321, 0.04127, 0.002966), (0.01716, -0.004775, 0.02608)], [], [(1, 3, 2, 0), (3, 7, 6, 2), (7, 5, 4, 6), (5, 1, 0, 4), (0, 2, 6, 4), (3, 1, 8), (1, 5, 8), (7, 3, 8), (5, 7, 8)])
me_cube_014.use_remesh_preserve_volume = False
me_cube_014.use_remesh_preserve_attributes = False
me_cube_014.use_mirror_vertex_groups = False
me_cube_014.update()
me_torus = bpy.data.meshes.new('Torus')
me_torus.from_pydata([(0.919, 0.02182, 0.4256), (0.8963, 0.02182, 0.4096), (0.8963, 0.02182, 0.3777), (0.919, 0.02182, 0.3617), (0.9418, 0.02182, 0.3777), (0.9418, 0.02182, 0.4096), (0.919, 0.152, 0.3788), (0.8963, 0.139, 0.3675), (0.8963, 0.113, 0.3449), (0.919, 0.09995, 0.3336), (0.9418, 0.113, 0.3449), (0.9418, 0.139, 0.3675), (0.919, 0.206, 0.2658), (0.8963, 0.1876, 0.2658), (0.8963, 0.1507, 0.2658), (0.919, 0.1323, 0.2658), (0.9418, 0.1507, 0.2658), (0.9418, 0.1876, 0.2658), (0.919, -0.1623, 0.2658), (0.8963, -0.1439, 0.2658), (0.8963, -0.1071, 0.2658), (0.919, -0.08867, 0.2658), (0.9418, -0.1071, 0.2658), (0.9418, -0.1439, 0.2658), (0.919, -0.1084, 0.3788), (0.8963, -0.09537, 0.3675), (0.8963, -0.06933, 0.3449), (0.919, -0.0563, 0.3336), (0.9418, -0.06933, 0.3449), (0.9418, -0.09537, 0.3675), (0.919, 0.206, 0.1002), (0.9418, 0.1876, 0.1002), (0.8963, 0.1876, 0.1002), (0.9418, 0.1507, 0.1002), (0.8963, 0.1507, 0.1002), (0.919, 0.1323, 0.1002), (0.919, -0.1623, 0.1002), (0.8963, -0.1439, 0.1002), (0.9418, -0.1439, 0.1002), (0.919, -0.08867, 0.1002), (0.9418, -0.1071, 0.1002), (0.8963, -0.1071, 0.1002)], [], [(0, 6, 7, 1), (1, 7, 8, 2), (2, 8, 9, 3), (3, 9, 10, 4), (4, 10, 11, 5), (0, 5, 11, 6), (6, 12, 13, 7), (7, 13, 14, 8), (8, 14, 15, 9), (9, 15, 16, 10), (10, 16, 17, 11), (11, 17, 12, 6), (15, 14, 34, 35), (14, 13, 32, 34), (18, 24, 25, 19), (19, 25, 26, 20), (20, 26, 27, 21), (21, 27, 28, 22), (22, 28, 29, 23), (23, 29, 24, 18), (24, 0, 1, 25), (25, 1, 2, 26), (26, 2, 3, 27), (27, 3, 4, 28), (28, 4, 5, 29), (29, 5, 0, 24), (36, 37, 41, 39, 40, 38), (31, 33, 35, 34, 32, 30), (16, 15, 35, 33), (21, 22, 40, 39), (12, 17, 31, 30), (13, 12, 30, 32), (20, 21, 39, 41), (22, 23, 38, 40), (19, 20, 41, 37), (18, 19, 37, 36), (23, 18, 36, 38), (17, 16, 33, 31)])
me_torus.use_remesh_preserve_volume = False
me_torus.use_remesh_preserve_attributes = False
me_torus.use_mirror_vertex_groups = False
me_torus.update()
me_cube_011 = bpy.data.meshes.new('Cube.011')
me_cube_011.from_pydata([(-0.07609, -0.215, 0.0001349), (-0.07609, 0.215, 0.0001349), (-0.07643, 0.1902, -0.07103), (-0.07643, -0.1902, -0.07103), (0.07609, -0.215, 0.0001349), (0.07457, -0.1902, -0.07103), (-0.07227, -0.02643, 0.09153), (-0.07354, -0.03102, 0.06108), (-0.07437, -0.03383, 0.04136), (-0.06731, -0.2139, 0.2105), (-0.06731, 0.2139, 0.2105), (-0.06861, 0.003653, 0.1793), (-0.06861, -0.003653, 0.1793), (-0.06888, -0.01861, 0.173), (-0.06949, -0.02949, 0.1583), (-0.0701, -0.03225, 0.1436), (-0.07068, -0.02891, 0.1297), (-0.07113, -0.02224, 0.1189), (-0.07159, -0.02383, 0.1078), (-0.07437, 0.03383, 0.04136), (-0.07354, 0.03102, 0.06108), (-0.07227, 0.02643, 0.09153), (-0.07159, 0.02383, 0.1078), (-0.07113, 0.02224, 0.1189), (-0.07068, 0.02891, 0.1297), (-0.0701, 0.03225, 0.1436), (-0.06949, 0.02949, 0.1583), (-0.06888, 0.01861, 0.173), (0.07609, 0.215, 0.0001349), (0.07457, 0.1902, -0.07103), (-0.06731, 0.1298, -0.1168), (-0.06731, -0.1298, -0.1168), (0.06731, -0.2139, 0.2105), (0.06731, -0.1298, -0.1168), (0.06731, 0.2139, 0.2105), (0.06731, 0.1298, -0.1168), (0.07437, 0.03383, 0.04136), (0.07437, -0.03383, 0.04136), (0.06861, -0.003653, 0.1793), (0.06861, 0.003653, 0.1793), (0.06888, 0.01861, 0.173), (0.06949, 0.02949, 0.1583), (0.0701, 0.03225, 0.1436), (0.07068, 0.02891, 0.1297), (0.07113, 0.02224, 0.1189), (0.07159, 0.02383, 0.1078), (0.07227, 0.02643, 0.09153), (0.07354, 0.03102, 0.06108), (0.07227, -0.02643, 0.09153), (0.07159, -0.02383, 0.1078), (0.07113, -0.02224, 0.1189), (0.07068, -0.02891, 0.1297), (0.0701, -0.03225, 0.1436), (0.06949, -0.02949, 0.1583), (0.06888, -0.01861, 0.173), (0.07354, -0.03102, 0.06108)], [], [(0, 1, 2, 3), (4, 0, 3, 5), (6, 7, 8, 0, 9, 10, 11, 12, 13, 14, 15, 16, 17, 18), (19, 20, 21, 22, 23, 24, 25, 26, 27, 11, 10, 1, 0, 8), (1, 28, 29, 2), (3, 2, 30, 31), (28, 4, 5, 29), (0, 4, 32, 9), (5, 3, 31, 33), (28, 1, 10, 34), (32, 34, 10, 9), (2, 29, 35, 30), (31, 30, 35, 33), (36, 37, 4, 28, 34, 38, 39, 40, 41, 42, 43, 44, 45, 46, 47), (48, 49, 50, 51, 52, 53, 54, 38, 34, 32, 4, 37, 55), (29, 5, 33, 35), (44, 23, 22, 45), (23, 44, 43, 24), (45, 22, 21, 46), (24, 43, 42, 25), (46, 21, 20, 47), (25, 42, 41, 26), (47, 20, 19, 36), (26, 41, 40, 27), (36, 19, 8, 37), (27, 40, 39, 11), (7, 55, 37, 8), (11, 39, 38, 12), (6, 48, 55, 7), (54, 13, 12, 38), (18, 49, 48, 6), (53, 14, 13, 54), (17, 50, 49, 18), (52, 15, 14, 53), (50, 17, 16, 51), (51, 16, 15, 52)])
me_cube_011.use_remesh_preserve_volume = False
me_cube_011.use_remesh_preserve_attributes = False
me_cube_011.use_mirror_vertex_groups = False
me_cube_011.update()
me_cube_006 = bpy.data.meshes.new('Cube.006')
me_cube_006.from_pydata([(0.1508, -0.1034, 1.049), (0.1508, -0.1034, 1.063), (0.1508, -0.004749, 1.049), (0.1508, -0.004749, 1.063), (0.2494, -0.1034, 1.049), (0.2494, -0.1034, 1.063), (0.2494, -0.004749, 1.049), (0.2494, -0.004749, 1.063), (0.2001, -0.05406, 1.088)], [], [(1, 3, 2, 0), (3, 7, 6, 2), (7, 5, 4, 6), (5, 1, 0, 4), (0, 2, 6, 4), (3, 1, 8), (1, 5, 8), (7, 3, 8), (5, 7, 8)])
me_cube_006.use_remesh_preserve_volume = False
me_cube_006.use_remesh_preserve_attributes = False
me_cube_006.use_mirror_vertex_groups = False
me_cube_006.update()
me_cube_004 = bpy.data.meshes.new('Cube.004')
me_cube_004.from_pydata([(0.1508, -0.1034, 1.049), (0.1508, -0.1034, 1.063), (0.1508, -0.004749, 1.049), (0.1508, -0.004749, 1.063), (0.2494, -0.1034, 1.049), (0.2494, -0.1034, 1.063), (0.2494, -0.004749, 1.049), (0.2494, -0.004749, 1.063), (0.2001, -0.05406, 1.088)], [], [(1, 3, 2, 0), (3, 7, 6, 2), (7, 5, 4, 6), (5, 1, 0, 4), (0, 2, 6, 4), (3, 1, 8), (1, 5, 8), (7, 3, 8), (5, 7, 8)])
me_cube_004.use_remesh_preserve_volume = False
me_cube_004.use_remesh_preserve_attributes = False
me_cube_004.use_mirror_vertex_groups = False
me_cube_004.update()
me_cube_002 = bpy.data.meshes.new('Cube.002')
me_cube_002.from_pydata([(0.1508, -0.1034, 1.049), (0.1508, -0.1034, 1.063), (0.1508, -0.004749, 1.049), (0.1508, -0.004749, 1.063), (0.2494, -0.1034, 1.049), (0.2494, -0.1034, 1.063), (0.2494, -0.004749, 1.049), (0.2494, -0.004749, 1.063), (0.2001, -0.05406, 1.088)], [], [(1, 3, 2, 0), (3, 7, 6, 2), (7, 5, 4, 6), (5, 1, 0, 4), (0, 2, 6, 4), (3, 1, 8), (1, 5, 8), (7, 3, 8), (5, 7, 8)])
me_cube_002.use_remesh_preserve_volume = False
me_cube_002.use_remesh_preserve_attributes = False
me_cube_002.use_mirror_vertex_groups = False
me_cube_002.update()
me_cube_001 = bpy.data.meshes.new('Cube.001')
me_cube_001.from_pydata([(-0.04931, -0.04931, -0.01016), (-0.04931, -0.04931, 0.003176), (-0.04931, 0.04931, -0.01016), (-0.04931, 0.04931, 0.003176), (0.04931, -0.04931, -0.01016), (0.04931, -0.04931, 0.003176), (0.04931, 0.04931, -0.01016), (0.04931, 0.04931, 0.003176), (0.0, 3.725e-09, 0.02793)], [], [(1, 3, 2, 0), (3, 7, 6, 2), (7, 5, 4, 6), (5, 1, 0, 4), (0, 2, 6, 4), (3, 1, 8), (1, 5, 8), (7, 3, 8), (5, 7, 8)])
me_cube_001.use_remesh_preserve_volume = False
me_cube_001.use_remesh_preserve_attributes = False
me_cube_001.use_mirror_vertex_groups = False
me_cube_001.update()
me_cube = bpy.data.meshes.new('Cube')
me_cube.from_pydata([(-0.2466, -0.2745, 0.2417), (-0.2466, 0.01336, 0.2417), (-0.2466, 0.01336, 0.2155), (-0.2466, -0.2745, 0.2155), (-0.125, -0.3465, 0.2417), (-0.125, -0.3465, 0.2155), (-0.125, -0.1956, 0.2417), (-0.2023, -0.1758, 0.2417), (-0.2023, -0.08528, 0.2417), (-0.125, -0.05264, 0.2417), (-0.125, 0.08534, 0.2417), (-0.125, 0.08534, 0.2155), (-0.125, -0.05264, 0.2155), (-0.2023, -0.08528, 0.2155), (-0.2023, -0.1758, 0.2155), (-0.125, -0.1956, 0.2155)], [], [(0, 1, 2, 3), (4, 0, 3, 5), (4, 6, 7, 8, 9, 10, 1, 0), (1, 10, 11, 2), (3, 2, 11, 12, 13, 14, 15, 5), (6, 4, 5, 15), (10, 9, 12, 11), (8, 7, 14, 13), (13, 12, 9, 8), (7, 6, 15, 14)])
me_cube.use_remesh_preserve_volume = False
me_cube.use_remesh_preserve_attributes = False
me_cube.use_mirror_vertex_groups = False
me_cube.update()
me_cube_005 = bpy.data.meshes.new('Cube.005')
me_cube_005.from_pydata([(-0.9878, -1.543, 0.6428), (-0.9878, 1.548, 0.6428), (1.012, -1.543, 0.6428), (1.012, 1.548, 0.6428), (0.3347, 1.548, 0.6428), (-0.332, 1.548, 0.6428), (-0.332, -1.543, 0.6428), (0.3347, -1.543, 0.6428), (-0.9878, 1.384, 0.6428), (-0.9878, -1.389, 0.6428), (1.012, -1.389, 0.6428), (1.012, 1.384, 0.6428), (-0.332, 1.384, 0.6428), (-0.332, -1.389, 0.6428), (0.3347, 1.384, 0.6428), (0.3347, -1.389, 0.6428), (-0.8374, 1.548, 0.6428), (-0.8374, -1.543, 0.6428), (-0.8374, -1.389, 0.6428), (-0.8374, 1.384, 0.6428), (0.832, -1.543, 0.6428), (0.832, 1.548, 0.6428), (0.832, -1.389, 0.6428), (0.832, 1.384, 0.6428), (-0.9878, -1.389, -0.2722), (-0.9878, -1.543, -0.2722), (-0.8374, 1.548, -0.2722), (-0.9878, 1.548, -0.2722), (1.012, 1.384, -0.2722), (1.012, 1.548, -0.2722), (0.832, -1.543, -0.2722), (1.012, -1.543, -0.2722), (0.832, 1.548, -0.2722), (0.3347, 1.548, -0.2722), (-0.332, 1.548, -0.2722), (-0.8374, -1.543, -0.2722), (-0.332, -1.543, -0.2722), (0.3347, -1.543, -0.2722), (-0.332, -1.389, -0.2722), (0.3347, -1.389, -0.2722), (-0.9878, 1.384, -0.2722), (1.012, -1.389, -0.2722), (-0.332, 1.384, -0.2722), (0.3347, 1.384, -0.2722), (-0.8374, -1.389, -0.2722), (-0.8374, 1.384, -0.2722), (0.832, -1.389, -0.2722), (0.832, 1.384, -0.2722), (-0.9878, -1.389, -0.3706), (-0.9878, -1.543, -0.3706), (-0.8374, 1.548, -0.3706), (-0.9878, 1.548, -0.3706), (1.012, 1.384, -0.3706), (1.012, 1.548, -0.3706), (0.832, -1.543, -0.3706), (1.012, -1.543, -0.3706), (0.832, 1.548, -0.3706), (0.3347, 1.548, -0.3706), (-0.332, 1.548, -0.3706), (-0.8374, -1.543, -0.3706), (-0.332, -1.543, -0.3706), (0.3347, -1.543, -0.3706), (-0.332, -1.389, -0.3706), (0.3347, -1.389, -0.3706), (-0.9878, 1.384, -0.3706), (1.012, -1.389, -0.3706), (-0.332, 1.384, -0.3706), (0.3347, 1.384, -0.3706), (-0.8374, -1.389, -0.3706), (-0.8374, 1.384, -0.3706), (0.832, -1.389, -0.3706), (0.832, 1.384, -0.3706), (1.012, -0.4645, 0.6428), (1.012, 0.4596, 0.6428), (0.832, 0.4596, 0.6428), (0.832, -0.4645, 0.6428), (1.012, -0.4645, -0.2722), (1.012, 0.4596, -0.2722), (0.832, 0.4596, -0.2722), (0.832, -0.4645, -0.2722), (1.012, -0.4645, -0.3706), (1.012, 0.4596, -0.3706), (0.832, 0.4596, -0.3706), (0.832, -0.4645, -0.3706), (-0.9878, 0.4596, 0.6428), (-0.9878, -0.4645, 0.6428), (-0.8374, 0.4596, 0.6428), (-0.8374, -0.4645, 0.6428), (-0.9878, 0.4596, -0.2722), (-0.9878, -0.4645, -0.2722), (-0.8374, 0.4596, -0.2722), (-0.8374, -0.4645, -0.2722), (-0.9878, 0.4596, -0.3706), (-0.9878, -0.4645, -0.3706), (-0.8374, 0.4596, -0.3706), (-0.8374, -0.4645, -0.3706), (-0.9878, 0.6461, 0.6428), (-0.8374, 0.6461, 0.6428), (-0.9878, 0.6461, -0.2722), (-0.8374, 0.6461, -0.2722), (-0.9878, 0.6461, -0.3706), (-0.8374, 0.6461, -0.3706), (1.012, 0.6461, 0.6428), (1.012, 0.6461, -0.2722), (1.012, 0.6461, -0.3706), (0.832, 0.6461, 0.6428), (0.832, 0.6461, -0.2722), (0.832, 0.6461, -0.3706), (-0.9878, -0.6573, 0.6428), (-0.8374, -0.6573, 0.6428), (-0.9878, -0.6573, -0.2722), (-0.8374, -0.6573, -0.2722), (-0.9878, -0.6573, -0.3706), (-0.8374, -0.6573, -0.3706), (0.832, -0.6573, 0.6428), (0.832, -0.6573, -0.2722), (0.832, -0.6573, -0.3706), (1.012, -0.6573, 0.6428), (1.012, -0.6573, -0.2722), (1.012, -0.6573, -0.3706), (-0.9878, -0.6573, 0.6428), (-0.9878, -1.389, 0.6428), (-0.9986, -0.6573, -0.2722), (-0.9986, -1.389, -0.2722), (-0.9986, 1.384, -0.2722), (-0.9878, 1.384, 0.6428), (-0.9878, 0.4596, 0.6428), (-0.9878, -0.4645, 0.6428), (-0.9986, 0.4596, -0.2722), (-0.9986, -0.4645, -0.2722), (-0.9878, 0.6461, 0.6428), (-0.9986, 0.6461, -0.2722), (1.012, 1.384, 0.5282), (1.012, 1.548, 0.5282), (-0.9878, 1.548, 0.5282), (-0.9878, 1.384, 0.5282), (0.832, -1.543, 0.5282), (1.012, -1.543, 0.5282), (-0.9878, -1.389, 0.5282), (0.832, 1.548, 0.5282), (0.3347, 1.548, 0.5282), (1.012, -1.389, 0.5282), (-0.332, 1.548, 0.5282), (-0.8374, -1.543, 0.5282), (-0.332, -1.543, 0.5282), (0.3347, -1.543, 0.5282), (-0.8374, 1.548, 0.5282), (-0.9878, -1.543, 0.5282), (1.012, 0.4596, 0.5282), (1.012, -0.4645, 0.5282), (-0.9878, -0.4645, 0.5282), (-0.9878, 0.4596, 0.5282), (-0.9878, 0.6461, 0.5282), (1.012, 0.6461, 0.5282), (-0.9878, -0.6573, 0.5282), (1.012, -0.6573, 0.5282), (-0.9878, 1.384, 0.5282), (-0.9878, -1.389, 0.5282), (-0.9878, -0.4645, 0.5282), (-0.9878, 0.4596, 0.5282), (-0.9878, 0.6461, 0.5282), (-0.9878, -0.6573, 0.5282), (-0.9485, -0.6573, -0.2722), (-0.9485, -1.389, -0.2722), (-0.9485, 0.4596, -0.2722), (-0.9485, -0.4645, -0.2722), (-0.9485, -0.4645, 0.5282), (-0.9485, 0.4596, 0.5282), (-0.9485, 1.384, -0.2722), (-0.9485, 0.6461, -0.2722), (-0.9485, 0.6461, 0.5282), (-0.9485, -0.6573, 0.5282), (-0.9485, 1.384, 0.5282), (-0.9485, -1.389, 0.5282), (0.832, 1.497, -0.2722), (0.3347, 1.497, -0.2722), (-0.332, 1.497, -0.2722), (-0.8374, 1.497, -0.2722), (0.832, 1.497, 0.5282), (0.3347, 1.497, 0.5282), (-0.332, 1.497, 0.5282), (-0.8374, 1.497, 0.5282), (0.9488, 0.6461, -0.2722), (0.9488, 1.384, -0.2722), (0.9488, 1.384, 0.5282), (0.9488, -0.4645, -0.2722), (0.9488, 0.4596, -0.2722), (0.9488, 0.4596, 0.5282), (0.9488, -0.4645, 0.5282), (0.9488, 0.6461, 0.5282), (0.9488, -1.389, -0.2722), (0.9488, -0.6573, -0.2722), (0.9488, -0.6573, 0.5282), (0.9488, -1.389, 0.5282), (-0.8374, -1.489, -0.2722), (-0.332, -1.489, -0.2722), (0.3347, -1.489, -0.2722), (0.832, -1.489, -0.2722), (0.832, -1.489, 0.5282), (-0.8374, -1.489, 0.5282), (0.3347, -1.489, 0.5282), (-0.332, -1.489, 0.5282)], [], [(23, 11, 3, 21), (19, 12, 5, 16), (12, 14, 4, 5), (6, 7, 15, 13), (17, 6, 13, 18), (20, 2, 10, 22), (105, 102, 11, 23), (96, 97, 19, 8), (0, 17, 18, 9), (8, 19, 16, 1), (7, 20, 22, 15), (14, 23, 21, 4), (32, 29, 53, 56), (25, 24, 48, 49), (26, 34, 58, 50), (37, 36, 60, 61), (30, 37, 61, 54), (36, 35, 59, 60), (118, 41, 65, 119), (34, 33, 57, 58), (41, 31, 55, 65), (33, 32, 56, 57), (98, 40, 64, 100), (31, 30, 54, 55), (13, 15, 39, 38), (15, 22, 46, 39), (133, 132, 28, 29), (14, 12, 42, 43), (23, 14, 43, 47), (135, 134, 27, 40), (137, 136, 30, 31), (18, 13, 38, 44), (105, 23, 47, 106), (135, 40, 124, 156), (109, 18, 44, 111), (33, 34, 176, 175), (12, 19, 45, 42), (141, 137, 31, 41), (139, 32, 174, 178), (148, 149, 188, 187), (144, 143, 199, 201), (37, 30, 197, 196), (36, 37, 196, 195), (142, 140, 179, 180), (147, 138, 24, 25), (139, 133, 29, 32), (143, 147, 25, 35), (134, 146, 26, 27), (40, 27, 51, 64), (71, 56, 53, 52), (69, 50, 58, 66), (66, 58, 57, 67), (60, 62, 63, 61), (59, 68, 62, 60), (54, 70, 65, 55), (107, 71, 52, 104), (100, 64, 69, 101), (49, 48, 68, 59), (64, 51, 50, 69), (61, 63, 70, 54), (67, 57, 56, 71), (68, 113, 95, 94, 101, 69, 66, 67, 71, 107, 82, 83, 116, 70, 63, 62), (35, 25, 49, 59), (27, 26, 50, 51), (29, 28, 52, 53), (116, 83, 80, 119), (83, 82, 81, 80), (153, 148, 77, 103), (155, 141, 193, 192), (114, 75, 79, 115), (75, 74, 78, 79), (103, 77, 81, 104), (77, 76, 80, 81), (114, 117, 72, 75), (75, 72, 73, 74), (112, 93, 95, 113), (93, 92, 94, 95), (97, 86, 90, 99), (86, 87, 91, 90), (154, 150, 89, 110), (110, 24, 123, 122), (110, 89, 93, 112), (89, 88, 92, 93), (108, 109, 87, 85), (85, 87, 86, 84), (19, 97, 99, 45), (92, 100, 101, 94), (151, 152, 98, 88), (88, 98, 100, 92), (84, 86, 97, 96), (28, 103, 104, 52), (76, 77, 186, 185), (82, 107, 104, 81), (74, 105, 106, 78), (74, 73, 102, 105), (9, 18, 109, 108), (24, 110, 112, 48), (151, 88, 128, 159), (48, 112, 113, 68), (87, 109, 111, 91), (22, 10, 117, 114), (22, 114, 115, 46), (70, 116, 119, 65), (149, 155, 118, 76), (76, 118, 119, 80), (158, 159, 167, 166), (122, 123, 163, 162), (161, 122, 162, 171), (152, 96, 130, 160), (85, 84, 126, 127), (138, 9, 121, 157), (88, 89, 129, 128), (40, 98, 131, 124), (9, 108, 120, 121), (150, 85, 127, 158), (154, 110, 122, 161), (96, 8, 125, 130), (108, 154, 161, 120), (89, 150, 158, 129), (24, 138, 157, 123), (98, 152, 160, 131), (121, 120, 161, 157), (127, 126, 159, 158), (130, 125, 156, 160), (72, 117, 155, 149), (84, 151, 159, 126), (11, 102, 153, 132), (84, 96, 152, 151), (108, 85, 150, 154), (73, 72, 149, 148), (102, 73, 148, 153), (1, 16, 146, 134), (17, 0, 147, 143), (21, 3, 133, 139), (0, 9, 138, 147), (16, 5, 142, 146), (7, 6, 144, 145), (20, 7, 145, 136), (6, 17, 143, 144), (117, 10, 141, 155), (5, 4, 140, 142), (10, 2, 137, 141), (4, 21, 139, 140), (8, 135, 156, 125), (2, 20, 136, 137), (8, 1, 134, 135), (3, 11, 132, 133), (170, 172, 168, 169), (166, 167, 164, 165), (173, 171, 162, 163), (123, 157, 173, 163), (128, 129, 165, 164), (160, 156, 172, 170), (124, 131, 169, 168), (129, 158, 166, 165), (131, 160, 170, 169), (157, 161, 171, 173), (159, 128, 164, 167), (156, 124, 168, 172), (179, 178, 174, 175), (180, 179, 175, 176), (181, 180, 176, 177), (26, 146, 181, 177), (32, 33, 175, 174), (146, 142, 180, 181), (34, 26, 177, 176), (140, 139, 178, 179), (192, 193, 190, 191), (187, 188, 185, 186), (184, 189, 182, 183), (153, 103, 182, 189), (118, 155, 192, 191), (132, 153, 189, 184), (28, 132, 184, 183), (141, 41, 190, 193), (77, 148, 187, 186), (103, 28, 183, 182), (41, 118, 191, 190), (149, 76, 185, 188), (201, 199, 194, 195), (198, 200, 196, 197), (200, 201, 195, 196), (145, 144, 201, 200), (35, 36, 195, 194), (136, 145, 200, 198), (30, 136, 198, 197), (143, 35, 194, 199), (39, 46, 115, 79, 78, 106, 47, 43, 42, 45, 99, 90, 91, 111, 44, 38)])
me_cube_005.use_remesh_preserve_volume = False
me_cube_005.use_remesh_preserve_attributes = False
me_cube_005.use_mirror_vertex_groups = False
me_cube_005.update()

# ---- objects
ob_cylinder_001 = bpy.data.objects.new('Cylinder.001', me_cylinder_002)
ob_cylinder = bpy.data.objects.new('Cylinder', me_cylinder_001)
ob_cube_001 = bpy.data.objects.new('Cube.001', me_cube_035)
ob_cube_032 = bpy.data.objects.new('Cube.032', me_cube_033)
ob_cube_031 = bpy.data.objects.new('Cube.031', me_cube_032)
ob_cube_030 = bpy.data.objects.new('Cube.030', me_cube_031)
ob_cube_029 = bpy.data.objects.new('Cube.029', me_cube_030)
ob_cube_028 = bpy.data.objects.new('Cube.028', me_cube_029)
ob_cube_027 = bpy.data.objects.new('Cube.027', me_cube_028)
ob_cube_026 = bpy.data.objects.new('Cube.026', me_cube_027)
ob_cube_025 = bpy.data.objects.new('Cube.025', me_cube_026)
ob_cube_024 = bpy.data.objects.new('Cube.024', me_cube_023)
ob_cube_023 = bpy.data.objects.new('Cube.023', me_cube_017)
ob_cube_022 = bpy.data.objects.new('Cube.022', me_cube_012)
ob_cube_021 = bpy.data.objects.new('Cube.021', me_cube_010)
ob_cube_020 = bpy.data.objects.new('Cube.020', me_cube_009)
ob_cube_019 = bpy.data.objects.new('Cube.019', me_cube_008)
ob_cube_018 = bpy.data.objects.new('Cube.018', me_cube_007)
ob_cube_017 = bpy.data.objects.new('Cube.017', me_cube_003)
ob_cube_016 = bpy.data.objects.new('Cube.016', me_cube_024)
ob_cube_015 = bpy.data.objects.new('Cube.015', me_cube_022)
ob_cube_014 = bpy.data.objects.new('Cube.014', me_cube_021)
ob_cube_013 = bpy.data.objects.new('Cube.013', me_cube_020)
ob_cube_012 = bpy.data.objects.new('Cube.012', me_cube_019)
ob_cube_011 = bpy.data.objects.new('Cube.011', me_cube_018)
ob_cube_010 = bpy.data.objects.new('Cube.010', me_cube_016)
ob_cube_009 = bpy.data.objects.new('Cube.009', me_cube_015)
ob_cube_008 = bpy.data.objects.new('Cube.008', me_cube_014)
ob_torus = bpy.data.objects.new('Torus', me_torus)
ob_cube_007 = bpy.data.objects.new('Cube.007', me_cube_011)
ob_cube_006 = bpy.data.objects.new('Cube.006', me_cube_006)
ob_cube_005 = bpy.data.objects.new('Cube.005', me_cube_004)
ob_cube_004 = bpy.data.objects.new('Cube.004', me_cube_002)
ob_cube_003 = bpy.data.objects.new('Cube.003', me_cube_001)
ob_cube = bpy.data.objects.new('Cube', me_cube)
ob_cube_002 = bpy.data.objects.new('Cube.002', me_cube_005)

# ---- transforms, parenting, visibility, modifiers, constraints
ob_cylinder_001.location = (0.1984, -3.135, 1.097)
ob_cylinder_001.rotation_euler = (0.0, -0.0, 3.142)
ob_cylinder_001.lineart.crease_threshold = 0.0
ob_cylinder.location = (0.1984, 0.09043, 1.097)
ob_cylinder.lineart.crease_threshold = 0.0
ob_cube_001.location = (-0.6673, -1.377, 0.9107)
ob_cube_001.lineart.crease_threshold = 0.0
ob_cube_032.location = (1.12, -3.075, 1.07)
ob_cube_032.rotation_euler = (1.571, -1.571, 0.0)
ob_cube_032.lineart.crease_threshold = 0.0
ob_cube_031.location = (1.12, -3.075, 0.2059)
ob_cube_031.rotation_euler = (1.571, -1.571, 0.0)
ob_cube_031.lineart.crease_threshold = 0.0
ob_cube_030.location = (-0.7103, -3.075, 1.07)
ob_cube_030.rotation_euler = (1.571, -1.571, 0.0)
ob_cube_030.lineart.crease_threshold = 0.0
ob_cube_029.location = (-0.7103, -3.075, 0.1967)
ob_cube_029.rotation_euler = (1.571, -1.571, 0.0)
ob_cube_029.lineart.crease_threshold = 0.0
ob_cube_028.location = (1.22, -2.987, 1.07)
ob_cube_028.rotation_euler = (3.142, -1.571, 0.0)
ob_cube_028.lineart.crease_threshold = 0.0
ob_cube_027.location = (1.22, -2.987, 0.2004)
ob_cube_027.rotation_euler = (3.142, -1.571, 0.0)
ob_cube_027.lineart.crease_threshold = 0.0
ob_cube_026.location = (1.22, -0.05939, 0.2004)
ob_cube_026.rotation_euler = (3.142, -1.571, 0.0)
ob_cube_026.lineart.crease_threshold = 0.0
ob_cube_025.location = (1.22, -0.06143, 1.07)
ob_cube_025.rotation_euler = (3.142, -1.571, 0.0)
ob_cube_025.lineart.crease_threshold = 0.0
ob_cube_024.location = (0.8665, -2.987, 1.726)
ob_cube_024.rotation_euler = (-3.63e-08, 0.4471, -2.181e-08)
ob_cube_024.lineart.crease_threshold = 0.0
ob_cube_023.location = (0.8665, -2.088, 1.726)
ob_cube_023.rotation_euler = (-3.63e-08, 0.4471, -2.181e-08)
ob_cube_023.lineart.crease_threshold = 0.0
ob_cube_022.location = (0.8665, -0.9698, 1.726)
ob_cube_022.rotation_euler = (-3.63e-08, 0.4471, -2.181e-08)
ob_cube_022.lineart.crease_threshold = 0.0
ob_cube_021.location = (0.8665, -0.05315, 1.726)
ob_cube_021.rotation_euler = (-3.63e-08, 0.4471, -2.181e-08)
ob_cube_021.lineart.crease_threshold = 0.0
ob_cube_020.location = (-0.4475, -2.985, 1.727)
ob_cube_020.rotation_euler = (-2.98e-08, -0.4471, 6.776e-09)
ob_cube_020.lineart.crease_threshold = 0.0
ob_cube_019.location = (-0.4475, -0.9654, 1.727)
ob_cube_019.rotation_euler = (-2.98e-08, -0.4471, 6.776e-09)
ob_cube_019.lineart.crease_threshold = 0.0
ob_cube_018.location = (-0.4475, -2.073, 1.727)
ob_cube_018.rotation_euler = (-2.98e-08, -0.4471, 6.776e-09)
ob_cube_018.lineart.crease_threshold = 0.0
ob_cube_017.location = (-0.4475, -0.0529, 1.727)
ob_cube_017.rotation_euler = (-2.98e-08, -0.4471, 6.776e-09)
ob_cube_017.lineart.crease_threshold = 0.0
ob_cube_016.location = (0.2099, -1.526, 1.485)
ob_cube_016.lineart.crease_threshold = 0.0
ob_cube_015.location = (1.12, 0.03265, 0.1967)
ob_cube_015.rotation_euler = (-1.571, -1.571, 0.0)
ob_cube_015.lineart.crease_threshold = 0.0
ob_cube_014.location = (1.12, 0.03265, 1.07)
ob_cube_014.rotation_euler = (-1.571, -1.571, 0.0)
ob_cube_014.lineart.crease_threshold = 0.0
ob_cube_013.location = (-0.7103, 0.03265, 0.2059)
ob_cube_013.rotation_euler = (-1.571, -1.571, 0.0)
ob_cube_013.lineart.crease_threshold = 0.0
ob_cube_012.location = (-0.7103, 0.03265, 1.07)
ob_cube_012.rotation_euler = (-1.571, -1.571, 0.0)
ob_cube_012.lineart.crease_threshold = 0.0
ob_cube_011.location = (-0.7954, -2.986, 1.07)
ob_cube_011.rotation_euler = (-0.0, -1.571, 0.0)
ob_cube_011.lineart.crease_threshold = 0.0
ob_cube_010.location = (-0.7954, -2.988, 0.2004)
ob_cube_010.rotation_euler = (-0.0, -1.571, 0.0)
ob_cube_010.lineart.crease_threshold = 0.0
ob_cube_009.location = (-0.7954, -0.06041, 0.2004)
ob_cube_009.rotation_euler = (-0.0, -1.571, 0.0)
ob_cube_009.lineart.crease_threshold = 0.0
ob_cube_008.location = (-0.7954, -0.06041, 1.07)
ob_cube_008.rotation_euler = (-0.0, -1.571, 0.0)
ob_cube_008.lineart.crease_threshold = 0.0
ob_torus.location = (-1.773, -1.553, 0.8887)
ob_torus.rotation_euler = (-0.2049, -0.0, -0.1721)
ob_torus.lineart.crease_threshold = 0.0
ob_cube_007.location = (-0.8631, -1.712, 0.782)
ob_cube_007.rotation_euler = (-0.2049, -0.0, -0.1721)
ob_cube_007.lineart.crease_threshold = 0.0
ob_cube_006.location = (0.0, -2.938, 0.8227)
ob_cube_006.lineart.crease_threshold = 0.0
ob_cube_005.location = (0.0, -2.035, 0.8227)
ob_cube_005.lineart.crease_threshold = 0.0
ob_cube_004.location = (0.0, -0.9158, 0.8227)
ob_cube_004.lineart.crease_threshold = 0.0
ob_cube_003.location = (0.2001, -0.05406, 1.882)
ob_cube_003.lineart.crease_threshold = 0.0
ob_cube.location = (-0.6673, -1.377, 0.9438)
ob_cube.lineart.crease_threshold = 0.0
ob_cube_002.location = (0.2005, -1.524, 0.5115)
ob_cube_002.lineart.crease_threshold = 0.0

# ---- collection membership
col_collection_1.objects.link(ob_cylinder_001)
col_collection_1.objects.link(ob_cylinder)
col_collection_1.objects.link(ob_cube_001)
col_collection_1.objects.link(ob_cube_032)
col_collection_1.objects.link(ob_cube_031)
col_collection_1.objects.link(ob_cube_030)
col_collection_1.objects.link(ob_cube_029)
col_collection_1.objects.link(ob_cube_028)
col_collection_1.objects.link(ob_cube_027)
col_collection_1.objects.link(ob_cube_026)
col_collection_1.objects.link(ob_cube_025)
col_collection_1.objects.link(ob_cube_024)
col_collection_1.objects.link(ob_cube_023)
col_collection_1.objects.link(ob_cube_022)
col_collection_1.objects.link(ob_cube_021)
col_collection_1.objects.link(ob_cube_020)
col_collection_1.objects.link(ob_cube_019)
col_collection_1.objects.link(ob_cube_018)
col_collection_1.objects.link(ob_cube_017)
col_collection_1.objects.link(ob_cube_016)
col_collection_1.objects.link(ob_cube_015)
col_collection_1.objects.link(ob_cube_014)
col_collection_1.objects.link(ob_cube_013)
col_collection_1.objects.link(ob_cube_012)
col_collection_1.objects.link(ob_cube_011)
col_collection_1.objects.link(ob_cube_010)
col_collection_1.objects.link(ob_cube_009)
col_collection_1.objects.link(ob_cube_008)
col_collection_1.objects.link(ob_torus)
col_collection_1.objects.link(ob_cube_007)
col_collection_1.objects.link(ob_cube_006)
col_collection_1.objects.link(ob_cube_005)
col_collection_1.objects.link(ob_cube_004)
col_collection_1.objects.link(ob_cube_003)
col_collection_1.objects.link(ob_cube)
col_collection_1.objects.link(ob_cube_002)

# ---- scene / render settings (as saved in the file)
scene.frame_start = 1; scene.frame_end = 250; scene.frame_set(1)
scene.render.engine = 'BLENDER_EEVEE_NEXT'
scene.render.resolution_percentage = 50
scene.render.dither_intensity = 0.0
scene.cycles.use_denoising = False
scene.cycles.samples = 10
scene.cycles.sampling_pattern = 'TABULATED_SOBOL'
scene.cycles.light_sampling_threshold = 0.0
scene.cycles.use_adaptive_sampling = False
scene.cycles.use_light_tree = False
scene.cycles.blur_glossy = 0.0
scene.cycles.pixel_filter_type = 'GAUSSIAN'
scene.cycles.sample_clamp_indirect = 0.0
scene.view_settings.view_transform = 'Standard'
bpy.context.view_layer.update()

# ---- added for rendering (the .blend has no active camera and no usable light): camera, sun
cam_auto = bpy.data.cameras.new('AutoCamera')
cam_auto.lens = 50.0
cam_auto.sensor_width = 36.0
cam_auto.clip_end = 1000.0
ob_auto_camera = bpy.data.objects.new('AutoCamera', cam_auto)
scene.collection.objects.link(ob_auto_camera)
ob_auto_camera.location = (4.20522, -6.40782, 4.28261)
ob_auto_camera.rotation_euler = (1.09748, -7.21219e-08, 0.694738)
scene.camera = ob_auto_camera
light_auto_sun = bpy.data.lights.new('AutoSun', 'SUN')
light_auto_sun.energy = 3.0
light_auto_sun.angle = 0.0523599
ob_auto_sun = bpy.data.objects.new('AutoSun', light_auto_sun)
scene.collection.objects.link(ob_auto_sun)
ob_auto_sun.rotation_euler = (0.872665, 0.174533, 0.523599)
bpy.context.view_layer.update()
